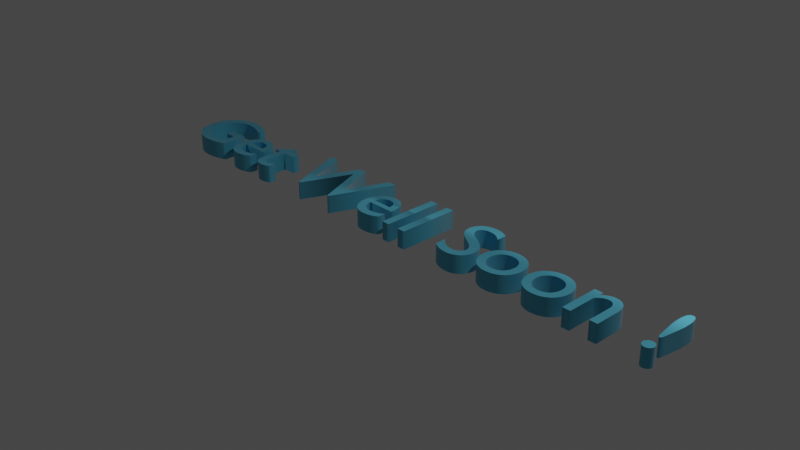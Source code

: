 # Source: getwellsoon.blend  (saved by Blender 3.3.6; exported with 4.5.12 LTS)
import bpy
from mathutils import Matrix  # noqa: F401  (used for matrix-valued properties, if any)

bpy.ops.wm.read_factory_settings(use_empty=True)
scene = bpy.context.scene
scene.name = 'Scene'

# ---- collections
col_collection = bpy.data.collections.new('Collection'); scene.collection.children.link(col_collection)

# ---- materials (node trees are filled in below, after node groups)
mat_x = bpy.data.materials.new('材质')
mat_x.use_transparent_shadow = False

# ---- material node trees
mat_x.use_nodes = True; mat_x.node_tree.nodes.clear()
_N = mat_x.node_tree.nodes; _L = mat_x.node_tree.links
n0 = _N.new('ShaderNodeBsdfPrincipled'); n0.name = 'Principled BSDF'; n0.location = (10, 300)
n0.distribution = 'GGX'
n0.subsurface_method = 'RANDOM_WALK_SKIN'
n0.inputs[0].default_value = (0.1046, 0.5271, 0.7305, 1.0)
n0.inputs[1].default_value = 0.7248
n0.inputs[3].default_value = 1.45
n0.inputs[15].default_value = 0.4954
n0.inputs[19].default_value = 0.1628
n0.inputs[24].default_value = 0.07706
n0.inputs[27].default_value = (0.0, 0.0, 0.0, 1.0)
n0.inputs[28].default_value = 1.0
n1 = _N.new('ShaderNodeOutputMaterial'); n1.name = 'Material Output'; n1.location = (300, 300)
_L.new(n0.outputs[0], n1.inputs[0])
n1.is_active_output = True

# ---- world
world_world = bpy.data.worlds.new('World'); scene.world = world_world
world_world.use_nodes = True; world_world.node_tree.nodes.clear()
_N = world_world.node_tree.nodes; _L = world_world.node_tree.links
n0 = _N.new('ShaderNodeOutputWorld'); n0.name = 'World Output'; n0.location = (300, 300)
n1 = _N.new('ShaderNodeBackground'); n1.name = 'Background'; n1.location = (10, 300)
n1.inputs[0].default_value = (0.05088, 0.05088, 0.05088, 1.0)
_L.new(n1.outputs[0], n0.inputs[0])
n0.is_active_output = True
world_world.color = (0.05088, 0.05088, 0.05088)
world_world.use_sun_shadow = False
world_world.sun_shadow_jitter_overblur = 0.0

# ---- cameras
cam_camera = bpy.data.cameras.new('Camera')
cam_camera.clip_end = 100.0
cam_camera.ortho_scale = 7.314

# ---- lights
light_light = bpy.data.lights.new('Light', 'POINT')
light_light.transmission_factor = 0.0
light_light.energy = 1000.0
light_light.shadow_soft_size = 0.1
light_light.shadow_maximum_resolution = 0.006
light_light.use_absolute_resolution = True

# ---- curves / text
txt_x = bpy.data.curves.new('文本', 'FONT')
txt_x.dimensions = '2D'
txt_x.body = 'Get Well Soon !'
txt_x.materials.append(mat_x)
txt_x.extrude = 0.1
txt_x.align_x = 'CENTER'
txt_x.align_y = 'CENTER'

# ---- objects
ob_light = bpy.data.objects.new('Light', light_light)
ob_camera = bpy.data.objects.new('Camera', cam_camera)
ob_x = bpy.data.objects.new('文本', txt_x)

# ---- transforms, parenting, visibility, modifiers, constraints
ob_light.location = (4.076, 1.005, 5.904)
ob_light.rotation_euler = (0.6503, 0.05522, 1.866)
ob_light.lock_rotations_4d = False
ob_light.empty_display_type = 'ARROWS'
ob_light.color = (0.0, 0.0, 0.0, 0.0)
ob_light.lineart.crease_threshold = 0.0
ob_camera.location = (7.359, -6.926, 4.958)
ob_camera.rotation_euler = (1.109, 0.0, 0.8149)
ob_camera.lock_rotations_4d = False
ob_camera.empty_display_type = 'ARROWS'
ob_camera.color = (0.0, 0.0, 0.0, 0.0)
ob_camera.display_type = 'WIRE'
ob_camera.lineart.crease_threshold = 0.0
ob_x.location = (0.0, 0.0, 0.0)

# ---- collection membership
col_collection.objects.link(ob_light)
col_collection.objects.link(ob_camera)
col_collection.objects.link(ob_x)

# ---- scene / render settings (as saved in the file)
scene.camera = ob_camera
scene.frame_start = 1; scene.frame_end = 250; scene.frame_set(1)
scene.render.engine = 'BLENDER_EEVEE_NEXT'
scene.cycles.sampling_pattern = 'TABULATED_SOBOL'
scene.cycles.use_light_tree = False
scene.view_settings.view_transform = 'Filmic'
bpy.context.view_layer.update()
